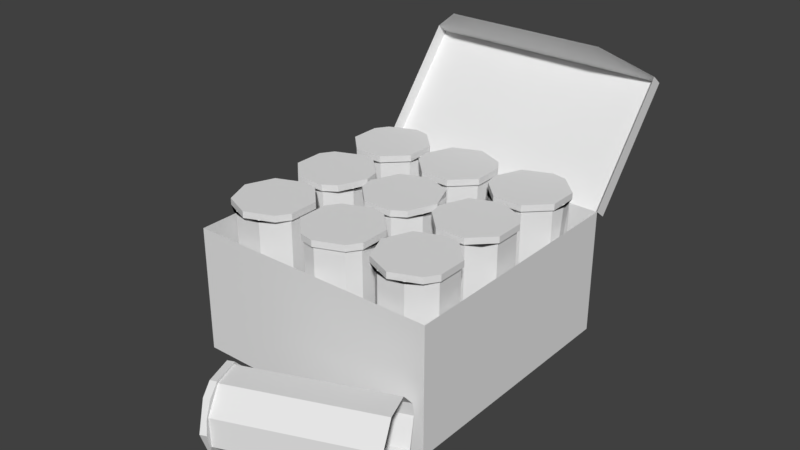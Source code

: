 # Source: shortgun_ammo.blend  (saved by Blender 2.78.0; exported with 4.5.12 LTS)
import bpy
from mathutils import Matrix  # noqa: F401  (used for matrix-valued properties, if any)

bpy.ops.wm.read_factory_settings(use_empty=True)
scene = bpy.context.scene
scene.name = 'Scene'

# ---- collections
col_collection_1 = bpy.data.collections.new('Collection 1'); scene.collection.children.link(col_collection_1)

# ---- world
world_world = bpy.data.worlds.new('World'); scene.world = world_world
world_world.color = (0.05088, 0.05088, 0.05088)
world_world.use_sun_shadow = False
world_world.sun_shadow_jitter_overblur = 0.0
world_world.cycles.sampling_method = 'MANUAL'

# ---- meshes
me_shortgun_ammomesh = bpy.data.meshes.new('shortgun_ammoMESH')
me_shortgun_ammomesh.from_pydata([(-1.0, -1.0, 0.0), (1.0, -1.0, 0.0), (-1.0, 1.0, 0.0), (1.0, 1.0, 0.0), (-1.0, -1.0, 1.0), (1.0, -1.0, 1.0), (-1.0, 1.0, 1.0), (1.0, 1.0, 1.0), (-1.0, 1.678, 1.847), (1.0, 1.678, 1.847), (-0.6597, 1.425, 2.067), (0.6597, 1.425, 2.067), (-1.0, 1.77, 1.774), (1.0, 1.77, 1.774), (-1.0, 1.092, 0.9266), (1.0, 1.092, 0.9266), (0.1188, 0.9215, 1.173), (0.2183, 0.855, 1.173), (0.001568, 0.9448, 1.224), (-0.2151, 0.855, 1.224), (0.2847, 0.7556, 1.173), (-0.3049, 0.6383, 1.224), (0.2847, 0.5211, 1.173), (-0.2816, 0.5211, 1.224), (0.1188, 0.3552, 1.173), (-0.1157, 0.3552, 1.224), (0.001568, 0.3319, 1.173), (-0.1157, 0.3552, 1.173), (0.1188, 0.3552, 1.224), (-0.2816, 0.5211, 1.173), (0.2847, 0.5211, 1.224), (-0.3049, 0.6383, 1.173), (0.2847, 0.7556, 1.224), (-0.2151, 0.855, 1.173), (0.2183, 0.855, 1.224), (0.001568, 0.9448, 1.173), (-0.1157, 0.9215, 1.173), (0.1119, 0.9048, 1.173), (0.268, 0.7487, 1.173), (0.268, 0.528, 1.173), (0.1119, 0.3719, 1.173), (0.001568, 0.3499, 1.173), (-0.1088, 0.3719, 1.173), (-0.2649, 0.528, 1.173), (-0.2869, 0.6383, 1.173), (-0.2024, 0.8423, 1.173), (0.001568, 0.9268, 1.173), (0.1119, 0.9048, 0.02386), (0.268, 0.7487, 0.02386), (0.268, 0.528, 0.02386), (0.1119, 0.3719, 0.02386), (-0.1088, 0.3719, 0.02386), (-0.2649, 0.528, 0.02386), (-0.2869, 0.6383, 0.02386), (-0.2024, 0.8423, 0.02386), (0.001568, 0.9268, 0.02386), (0.7648, 0.9176, 1.173), (0.6475, 0.9409, 1.224), (0.4308, 0.8511, 1.224), (0.9306, 0.7517, 1.173), (0.9539, 0.6345, 1.173), (0.341, 0.6345, 1.224), (0.9306, 0.5172, 1.173), (0.3644, 0.5172, 1.224), (0.7648, 0.3513, 1.173), (0.5302, 0.3513, 1.224), (0.6475, 0.328, 1.173), (0.5302, 0.3513, 1.173), (0.7648, 0.3513, 1.224), (0.4308, 0.4178, 1.173), (0.3644, 0.5172, 1.173), (0.9306, 0.5172, 1.224), (0.341, 0.6345, 1.173), (0.9306, 0.7517, 1.224), (0.4308, 0.8511, 1.173), (0.6475, 0.9409, 1.173), (0.7648, 0.9176, 1.224), (0.7579, 0.9009, 1.173), (0.914, 0.7448, 1.173), (0.9359, 0.6345, 1.173), (0.914, 0.5241, 1.173), (0.7579, 0.368, 1.173), (0.5371, 0.368, 1.173), (0.381, 0.5241, 1.173), (0.3591, 0.6345, 1.173), (0.4435, 0.8384, 1.173), (0.6475, 0.9229, 1.173), (0.7579, 0.9009, 0.02386), (0.914, 0.7448, 0.02386), (0.914, 0.5241, 0.02386), (0.7579, 0.368, 0.02386), (0.5371, 0.368, 0.02386), (0.381, 0.5241, 0.02386), (0.3591, 0.6345, 0.02386), (0.4435, 0.8384, 0.02386), (0.6475, 0.9229, 0.02386), (0.7531, 0.2794, 1.173), (0.8525, 0.213, 1.173), (0.6358, 0.3028, 1.224), (0.4191, 0.213, 1.224), (0.9189, 0.1136, 1.173), (0.3294, -0.003694, 1.224), (0.9189, -0.121, 1.173), (0.3527, -0.121, 1.224), (0.8525, -0.2204, 1.173), (0.7531, -0.2868, 1.173), (0.5185, -0.2868, 1.224), (0.6358, -0.3101, 1.173), (0.5185, -0.2868, 1.173), (0.7531, -0.2868, 1.224), (0.3527, -0.121, 1.173), (0.9189, -0.121, 1.224), (0.3294, -0.003694, 1.173), (0.9189, 0.1136, 1.224), (0.4191, 0.213, 1.173), (0.8525, 0.213, 1.224), (0.6358, 0.3028, 1.173), (0.7462, 0.2628, 1.173), (0.9023, 0.1067, 1.173), (0.9023, -0.1141, 1.173), (0.8398, -0.2076, 1.173), (0.7462, -0.2702, 1.173), (0.6358, -0.2921, 1.173), (0.5254, -0.2702, 1.173), (0.3693, -0.1141, 1.173), (0.3474, -0.003694, 1.173), (0.4319, 0.2003, 1.173), (0.6358, 0.2847, 1.173), (0.7462, 0.2628, 0.02386), (0.9023, 0.1067, 0.02386), (0.9023, -0.1141, 0.02386), (0.7462, -0.2702, 0.02386), (0.5254, -0.2702, 0.02386), (0.3693, -0.1141, 0.02386), (0.3474, -0.003694, 0.02386), (0.4319, 0.2003, 0.02386), (0.6358, 0.2847, 0.02386), (0.1188, 0.2833, 1.173), (0.2183, 0.2169, 1.173), (0.001568, 0.3066, 1.224), (-0.2151, 0.2169, 1.224), (0.2847, 0.1175, 1.173), (0.308, 0.0001977, 1.173), (-0.3049, 0.0001975, 1.224), (0.2847, -0.1171, 1.173), (-0.2816, -0.1171, 1.224), (0.2183, -0.2165, 1.173), (0.1188, -0.2829, 1.173), (-0.1157, -0.2829, 1.224), (0.001568, -0.3063, 1.173), (-0.1157, -0.2829, 1.173), (0.1188, -0.2829, 1.224), (0.2183, -0.2165, 1.224), (-0.2816, -0.1171, 1.173), (-0.3049, 0.0001975, 1.173), (0.308, 0.0001977, 1.224), (-0.2151, 0.2169, 1.173), (0.2183, 0.2169, 1.224), (0.001568, 0.3066, 1.173), (0.1119, 0.2667, 1.173), (0.2055, 0.2042, 1.173), (0.268, 0.1106, 1.173), (0.268, -0.1102, 1.173), (0.2055, -0.2038, 1.173), (0.1119, -0.2663, 1.173), (-0.1088, -0.2663, 1.173), (-0.2649, -0.1102, 1.173), (-0.2869, 0.0001975, 1.173), (-0.2024, 0.2042, 1.173), (0.001568, 0.2886, 1.173), (0.1119, 0.2667, 0.02386), (0.268, 0.1106, 0.02386), (0.268, -0.1102, 0.02386), (0.1119, -0.2663, 0.02386), (-0.1088, -0.2663, 0.02386), (-0.2649, -0.1102, 0.02386), (-0.2869, 0.0001975, 0.02386), (-0.2024, 0.2042, 0.02386), (0.001568, 0.2886, 0.02386), (-0.5232, 0.2833, 1.173), (-0.6405, 0.3066, 1.224), (-0.8572, 0.2169, 1.224), (-0.3573, 0.1175, 1.173), (-0.9236, 0.1175, 1.224), (-0.334, 0.0001977, 1.173), (-0.3573, -0.1171, 1.173), (-0.9236, -0.1171, 1.224), (-0.4238, -0.2165, 1.173), (-0.5232, -0.2829, 1.173), (-0.7577, -0.2829, 1.224), (-0.6405, -0.3063, 1.173), (-0.7577, -0.2829, 1.173), (-0.5232, -0.2829, 1.224), (-0.4238, -0.2165, 1.224), (-0.9236, -0.1171, 1.173), (-0.9469, 0.0001975, 1.173), (-0.334, 0.0001977, 1.224), (-0.9236, 0.1175, 1.173), (-0.3573, 0.1175, 1.224), (-0.8572, 0.2169, 1.173), (-0.6405, 0.3066, 1.173), (-0.5232, 0.2833, 1.224), (-0.7577, 0.2833, 1.173), (-0.5301, 0.2667, 1.173), (-0.374, 0.1106, 1.173), (-0.374, -0.1102, 1.173), (-0.4365, -0.2038, 1.173), (-0.5301, -0.2663, 1.173), (-0.7508, -0.2663, 1.173), (-0.9069, -0.1102, 1.173), (-0.9289, 0.0001975, 1.173), (-0.8444, 0.2042, 1.173), (-0.6405, 0.2886, 1.173), (-0.5301, 0.2667, 0.02386), (-0.374, 0.1106, 0.02386), (-0.374, -0.1102, 0.02386), (-0.5301, -0.2663, 0.02386), (-0.7508, -0.2663, 0.02386), (-0.9069, -0.1102, 0.02386), (-0.9289, 0.0001975, 0.02386), (-0.8444, 0.2042, 0.02386), (-0.6405, 0.2886, 0.02386), (-0.531, 0.9331, 1.173), (-0.6482, 0.9565, 1.224), (-0.8649, 0.8667, 1.224), (-0.3651, 0.7673, 1.173), (-0.9314, 0.7673, 1.224), (-0.3418, 0.65, 1.173), (-0.3651, 0.5327, 1.173), (-0.9314, 0.5327, 1.224), (-0.531, 0.3669, 1.173), (-0.7655, 0.3669, 1.224), (-0.6482, 0.3436, 1.173), (-0.7655, 0.3669, 1.173), (-0.531, 0.3669, 1.224), (-0.9314, 0.5327, 1.173), (-0.3651, 0.5327, 1.224), (-0.9547, 0.65, 1.173), (-0.9314, 0.7673, 1.173), (-0.3651, 0.7673, 1.224), (-0.8649, 0.8667, 1.173), (-0.6482, 0.9565, 1.173), (-0.531, 0.9331, 1.224), (-0.5379, 0.9165, 1.173), (-0.3818, 0.7604, 1.173), (-0.3598, 0.65, 1.173), (-0.3818, 0.5396, 1.173), (-0.5379, 0.3835, 1.173), (-0.7586, 0.3835, 1.173), (-0.9147, 0.5396, 1.173), (-0.9367, 0.65, 1.173), (-0.8522, 0.854, 1.173), (-0.6482, 0.9385, 1.173), (-0.5379, 0.9165, 0.02386), (-0.3818, 0.7604, 0.02386), (-0.3818, 0.5396, 0.02386), (-0.5379, 0.3835, 0.02386), (-0.7586, 0.3835, 0.02386), (-0.9147, 0.5396, 0.02386), (-0.9367, 0.65, 0.02386), (-0.8522, 0.854, 0.02386), (-0.6482, 0.9385, 0.02386), (-0.5232, -0.3509, 1.173), (-0.6405, -0.3276, 1.224), (-0.8572, -0.4174, 1.224), (-0.3573, -0.5168, 1.173), (-0.9469, -0.6341, 1.224), (-0.3573, -0.7513, 1.173), (-0.4238, -0.8507, 1.173), (-0.8572, -0.8507, 1.224), (-0.5232, -0.9172, 1.173), (-0.6405, -0.9405, 1.173), (-0.6405, -0.9405, 1.224), (-0.7577, -0.9172, 1.173), (-0.8572, -0.8507, 1.173), (-0.4238, -0.8507, 1.224), (-0.9236, -0.7513, 1.173), (-0.3573, -0.7513, 1.224), (-0.9469, -0.6341, 1.173), (-0.3573, -0.5168, 1.224), (-0.8572, -0.4174, 1.173), (-0.6405, -0.3276, 1.173), (-0.5232, -0.3509, 1.224), (-0.5301, -0.3676, 1.173), (-0.374, -0.5237, 1.173), (-0.374, -0.7444, 1.173), (-0.5301, -0.9005, 1.173), (-0.7508, -0.9005, 1.173), (-0.9069, -0.7444, 1.173), (-0.9289, -0.6341, 1.173), (-0.8444, -0.4301, 1.173), (-0.6405, -0.3456, 1.173), (-0.5301, -0.3676, 0.02386), (-0.374, -0.5237, 0.02386), (-0.374, -0.7444, 0.02386), (-0.5301, -0.9005, 0.02386), (-0.7508, -0.9005, 0.02386), (-0.9069, -0.7444, 0.02386), (-0.9289, -0.6341, 0.02386), (-0.8444, -0.4301, 0.02386), (-0.6405, -0.3456, 0.02386), (0.1266, -0.3548, 1.173), (0.00935, -0.3315, 1.224), (-0.2073, -0.4213, 1.224), (0.2925, -0.5207, 1.173), (-0.2738, -0.5207, 1.224), (0.3158, -0.6379, 1.173), (0.2925, -0.7552, 1.173), (-0.2738, -0.7552, 1.224), (0.226, -0.8546, 1.173), (-0.1079, -0.9211, 1.224), (0.00935, -0.9444, 1.173), (0.00935, -0.9444, 1.224), (-0.1079, -0.9211, 1.173), (0.226, -0.8546, 1.224), (-0.2738, -0.7552, 1.173), (0.2925, -0.7552, 1.224), (-0.2971, -0.6379, 1.173), (-0.2738, -0.5207, 1.173), (0.2925, -0.5207, 1.224), (-0.2073, -0.4213, 1.173), (0.00935, -0.3315, 1.173), (0.1266, -0.3548, 1.224), (0.1197, -0.3715, 1.173), (0.2758, -0.5276, 1.173), (0.2758, -0.7483, 1.173), (0.2133, -0.8419, 1.173), (0.00935, -0.9264, 1.173), (-0.101, -0.9044, 1.173), (-0.2571, -0.7483, 1.173), (-0.2791, -0.6379, 1.173), (-0.1946, -0.434, 1.173), (0.00935, -0.3495, 1.173), (0.1197, -0.3715, 0.02386), (0.2758, -0.5276, 0.02386), (0.2758, -0.7483, 0.02386), (0.2133, -0.8419, 0.02386), (0.00935, -0.9264, 0.02386), (-0.101, -0.9044, 0.02386), (-0.2571, -0.7483, 0.02386), (-0.2791, -0.6379, 0.02386), (-0.1946, -0.434, 0.02386), (0.00935, -0.3495, 0.02386), (0.7687, -0.3587, 1.173), (0.6514, -0.3354, 1.224), (0.4347, -0.4251, 1.224), (0.9345, -0.5246, 1.173), (0.3449, -0.6418, 1.224), (0.9345, -0.7591, 1.173), (0.8681, -0.8585, 1.173), (0.4347, -0.8585, 1.224), (0.7687, -0.925, 1.173), (0.6514, -0.9483, 1.173), (0.6514, -0.9483, 1.224), (0.5341, -0.925, 1.173), (0.4347, -0.8585, 1.173), (0.8681, -0.8585, 1.224), (0.3683, -0.7591, 1.173), (0.9345, -0.7591, 1.224), (0.3449, -0.6418, 1.173), (0.9345, -0.5246, 1.224), (0.4347, -0.4251, 1.173), (0.6514, -0.3354, 1.173), (0.7687, -0.3587, 1.224), (0.5341, -0.3587, 1.173), (0.7618, -0.3754, 1.173), (0.9179, -0.5315, 1.173), (0.9179, -0.7522, 1.173), (0.8553, -0.8458, 1.173), (0.7618, -0.9083, 1.173), (0.541, -0.9083, 1.173), (0.3849, -0.7522, 1.173), (0.3629, -0.6418, 1.173), (0.4474, -0.4379, 1.173), (0.6514, -0.3534, 1.173), (0.7618, -0.3754, 0.02386), (0.9179, -0.5315, 0.02386), (0.9179, -0.7522, 0.02386), (0.7618, -0.9083, 0.02386), (0.541, -0.9083, 0.02386), (0.3849, -0.7522, 0.02386), (0.3629, -0.6418, 0.02386), (0.4474, -0.4379, 0.02386), (0.6514, -0.3534, 0.02386), (-0.1306, -1.438, 0.4147), (-0.1842, -1.433, 0.2962), (-0.1482, -1.516, 0.07995), (-0.07695, -1.594, 0.5812), (-0.07103, -1.719, -0.008895), (0.004308, -1.814, 0.5822), (0.04027, -1.907, 0.5162), (0.001997, -1.923, 0.08172), (0.06556, -1.969, 0.417), (0.07632, -1.99, 0.2999), (0.02815, -2.008, 0.2987), (0.07091, -1.968, 0.1826), (0.05016, -1.905, 0.0829), (-0.007897, -1.925, 0.515), (0.01723, -1.812, 0.01608), (-0.04386, -1.832, 0.581), (-0.02286, -1.701, -0.007722), (-0.1251, -1.612, 0.58), (-0.09999, -1.499, 0.08113), (-0.136, -1.415, 0.2974), (-0.1788, -1.455, 0.4136), (-0.1253, -1.437, 0.1802), (-0.1247, -1.453, 0.4079), (-0.07419, -1.6, 0.5646), (0.0023, -1.807, 0.5655), (0.03615, -1.895, 0.5034), (0.05995, -1.953, 0.4101), (0.06499, -1.952, 0.1894), (0.01447, -1.805, 0.03269), (-0.02328, -1.702, 0.01029), (-0.09587, -1.511, 0.09391), (-0.1298, -1.432, 0.2975), (0.9525, -1.055, 0.4341), (1.003, -1.202, 0.5908), (1.08, -1.409, 0.5917), (1.137, -1.555, 0.4363), (1.142, -1.554, 0.2156), (1.092, -1.407, 0.05891), (1.054, -1.304, 0.03651), (0.9814, -1.113, 0.1201), (0.9474, -1.034, 0.3237)], [], [(8, 12, 14, 6), (2, 0, 4, 6), (3, 2, 6, 7), (0, 1, 5, 4), (1, 3, 7, 5), (6, 14, 15, 7), (239, 225, 222, 242), (15, 14, 12, 13), (7, 15, 13, 9), (235, 237, 238, 240, 241, 222, 243, 252, 251, 250, 249, 248, 247, 246, 245, 227, 228, 230, 232, 233), (19, 21, 23, 25, 28, 30, 32, 34, 18), (345, 361, 359, 347), (21, 31, 29, 23), (264, 280, 278, 266), (40, 50, 49, 39), (263, 281, 280, 264), (183, 197, 195, 194, 186), (324, 334, 333, 323), (288, 297, 296, 287), (32, 20, 17, 34), (80, 89, 88, 78, 79), (27, 42, 41, 26), (58, 61, 63, 65, 68, 71, 73, 76, 57), (83, 92, 91, 82), (366, 376, 375, 365), (122, 123, 132, 131, 121), (37, 47, 55, 46), (205, 215, 214, 204), (234, 230, 228, 236), (287, 296, 295, 286), (44, 53, 52, 43), (358, 348, 346, 360), (61, 72, 70, 63), (165, 174, 173, 164), (350, 355, 354, 352, 353), (98, 116, 114, 99), (106, 108, 107, 105, 109), (76, 56, 75, 57), (319, 304, 301, 322), (223, 241, 240, 224), (373, 382, 381, 372), (62, 64, 81, 80, 79, 60), (169, 178, 177, 168), (73, 59, 56, 76), (168, 177, 176, 167), (77, 87, 95, 86), (124, 133, 132, 123), (206, 207, 216, 215, 205), (370, 379, 378, 369), (84, 93, 92, 83), (99, 101, 103, 106, 109, 111, 113, 115, 98), (193, 187, 185, 184, 196), (101, 112, 110, 103), (41, 42, 51, 50, 40), (269, 274, 273, 271, 272), (211, 220, 219, 210), (127, 136, 135, 126), (118, 129, 128, 117), (186, 194, 191, 189), (113, 100, 97, 115), (246, 255, 254, 244, 245), (108, 110, 112, 114, 116, 96, 97, 100, 102, 104, 120, 119, 118, 117, 127, 126, 125, 124, 123, 122, 107), (212, 221, 220, 211), (360, 346, 343, 363), (208, 217, 216, 207), (117, 128, 136, 127), (374, 383, 382, 373), (81, 90, 89, 80), (71, 62, 60, 59, 73), (125, 134, 133, 124), (140, 143, 145, 148, 151, 152, 155, 157, 139), (153, 154, 156, 158, 137, 138, 160, 159, 169, 168, 167, 166, 165, 164, 163, 146, 147, 149, 150), (143, 154, 153, 145), (140, 156, 154, 143), (272, 271, 270, 268, 275), (43, 52, 51, 42), (151, 147, 146, 152), (65, 67, 66, 64, 68), (166, 175, 174, 165), (157, 138, 137, 158, 139), (252, 261, 260, 251), (281, 291, 290, 289, 288, 287, 286, 285, 267, 268, 270, 271, 273, 274, 276, 278, 280), (352, 354, 370, 369, 368, 349, 351), (229, 235, 233, 231), (284, 293, 292, 283), (248, 257, 256, 247), (159, 170, 178, 169), (86, 95, 94, 85), (28, 24, 22, 30), (111, 102, 100, 113), (167, 176, 175, 166), (181, 183, 186, 189, 192, 193, 196, 198, 201, 180), (196, 184, 182, 198), (30, 22, 20, 32), (85, 94, 93, 84), (23, 29, 27, 25), (181, 199, 197, 183), (192, 188, 187, 193), (291, 300, 299, 290), (201, 179, 200, 180), (145, 153, 150, 148), (209, 218, 217, 208), (251, 260, 259, 250), (202, 200, 179, 182, 204, 203, 212, 211, 210, 209, 208, 207, 206, 187, 188, 190, 191, 194, 195, 197, 199), (107, 122, 121, 120, 104, 105), (184, 185, 187, 206, 205, 204, 182), (141, 142, 144, 146, 163, 162, 161, 160, 138), (371, 380, 379, 370), (198, 182, 179, 201), (82, 91, 90, 81), (203, 213, 221, 212), (57, 75, 74, 58), (163, 164, 173, 172, 162), (39, 49, 48, 38), (210, 219, 218, 209), (224, 226, 229, 231, 234, 236, 239, 242, 223), (152, 146, 144, 142, 155), (305, 318, 317, 315, 308), (109, 105, 104, 102, 111), (180, 200, 202, 199, 181), (224, 240, 238, 226), (189, 191, 190, 188, 192), (242, 222, 241, 223), (244, 254, 253, 243), (103, 110, 108, 106), (46, 55, 54, 45), (225, 227, 245, 244, 243, 222), (344, 362, 364, 361, 345), (38, 48, 47, 37), (99, 114, 112, 101), (243, 253, 261, 252), (231, 233, 232, 230, 234), (367, 377, 376, 366), (331, 341, 340, 330), (250, 259, 258, 249), (264, 266, 269, 272, 275, 277, 279, 282, 263), (33, 36, 35, 16, 17, 20, 22, 24, 26, 41, 40, 39, 38, 37, 46, 45, 44, 43, 42, 27, 29, 31), (368, 369, 378, 377, 367), (119, 130, 129, 118), (226, 238, 237, 235, 229), (275, 268, 267, 277), (63, 70, 69, 67, 65), (312, 311, 309, 314), (282, 262, 281, 263), (68, 64, 62, 71), (160, 161, 171, 170, 159), (308, 315, 313, 310), (74, 75, 56, 59, 60, 79, 78, 77, 86, 85, 84, 83, 82, 81, 64, 66, 67, 69, 70, 72), (262, 265, 267, 285, 284, 283, 291, 281), (329, 339, 338, 328), (204, 214, 213, 203), (236, 228, 227, 225, 239), (283, 292, 300, 291), (148, 150, 149, 147, 151), (327, 337, 336, 326), (325, 335, 334, 324), (289, 298, 297, 288), (303, 305, 308, 310, 312, 314, 316, 319, 322, 302), (321, 301, 304, 306, 307, 309, 311, 313, 315, 329, 328, 327, 326, 325, 324, 323, 332, 331, 320), (126, 135, 134, 125), (58, 74, 72, 61), (314, 309, 307, 316), (139, 158, 156, 140), (303, 320, 318, 305), (353, 352, 351, 349, 356), (322, 301, 321, 302), (310, 313, 311, 312), (34, 17, 16, 35, 18), (290, 299, 298, 289), (350, 347, 359, 357, 355), (318, 320, 331, 330, 329, 315, 317), (3, 2, 0, 1), (302, 321, 320, 303), (279, 265, 262, 282), (328, 338, 337, 327), (323, 333, 342, 332), (316, 307, 306, 304, 319), (25, 27, 26, 24, 28), (285, 294, 293, 284), (326, 336, 335, 325), (330, 340, 339, 329), (345, 347, 350, 353, 356, 358, 360, 363, 344), (120, 121, 131, 130, 119), (162, 172, 171, 161), (19, 33, 31, 21), (356, 349, 348, 358), (18, 35, 36, 33, 19), (286, 295, 294, 285), (363, 343, 362, 344), (157, 155, 142, 141, 138), (78, 88, 87, 77), (269, 266, 278, 276, 274), (346, 348, 349, 368, 367, 366, 365, 374, 373, 372, 371, 370, 354, 355, 357, 359, 361, 364, 362, 343), (8, 10, 11, 9, 13, 12), (249, 258, 257, 248), (115, 97, 96, 116, 98), (277, 267, 265, 279), (365, 375, 383, 374), (332, 342, 341, 331), (45, 54, 53, 44), (247, 256, 255, 246), (372, 381, 380, 371), (386, 402, 400, 388), (407, 417, 416, 406), (399, 389, 387, 401), (391, 396, 395, 393, 394), (414, 423, 422, 413), (411, 420, 419, 410), (401, 387, 384, 404), (415, 424, 423, 414), (393, 395, 411, 410, 409, 390, 392), (412, 421, 420, 411), (385, 403, 405, 402, 386), (408, 418, 417, 407), (409, 410, 419, 418, 408), (394, 393, 392, 390, 397), (391, 388, 400, 398, 396), (386, 388, 391, 394, 397, 399, 401, 404, 385), (397, 390, 389, 399), (404, 384, 403, 385), (387, 389, 390, 409, 408, 407, 406, 415, 414, 413, 412, 411, 395, 396, 398, 400, 402, 405, 403, 384), (406, 416, 424, 415), (413, 422, 421, 412)])
_uv = me_shortgun_ammomesh.uv_layers.new(name='UVКарта')
_uv.uv.foreach_set('vector', [0.05767, 0.2757, 0.0816, 0.2977, 0.0816, 0.4724, 0.05767, 0.4944, 0.01803, 0.03989, 0.259, 0.03989, 0.259, 0.1604, 0.01803, 0.1604, 0.741, 0.03989, 0.982, 0.03989, 0.982, 0.1604, 0.741, 0.1604, 0.259, 0.03989, 0.5, 0.03989, 0.5, 0.1604, 0.259, 0.1604, 0.5, 0.03989, 0.741, 0.03989, 0.741, 0.1604, 0.5, 0.1604, 0.05767, 0.4944, 0.0816, 0.4724, 0.3745, 0.4724, 0.3984, 0.4944, 0.8343, 0.4019, 0.8289, 0.3932, 0.7872, 0.4091, 0.7893, 0.4192, 0.3745, 0.4724, 0.0816, 0.4724, 0.0816, 0.2977, 0.3745, 0.2977, 0.3984, 0.4944, 0.3745, 0.4724, 0.3745, 0.2977, 0.3984, 0.2757, 0.6651, 0.3653, 0.6812, 0.3814, 0.6998, 0.3944, 0.7204, 0.4039, 0.7648, 0.4114, 0.7872, 0.4091, 0.7865, 0.4057, 0.7648, 0.4079, 0.7216, 0.4006, 0.6835, 0.3787, 0.6678, 0.363, 0.646, 0.3245, 0.8803, 0.3239, 0.8597, 0.3617, 0.8447, 0.3774, 0.847, 0.38, 0.8624, 0.3639, 0.8836, 0.325, 0.8891, 0.3022, 0.6426, 0.3257, 0.7758, 0.7395, 0.6976, 0.7551, 0.6689, 0.7838, 0.6533, 0.862, 0.6976, 0.9282, 0.7758, 0.9438, 0.842, 0.8995, 0.8576, 0.862, 0.842, 0.7838, 0.7171, 0.4137, 0.7204, 0.4039, 0.6812, 0.3814, 0.6747, 0.3895, 0.6747, 0.3895, 0.6812, 0.3814, 0.6651, 0.3653, 0.6572, 0.3721, 0.7171, 0.4137, 0.7204, 0.4039, 0.6812, 0.3814, 0.6747, 0.3895, 0.92, 0.6882, 0.92, 0.4608, 0.8755, 0.4608, 0.8755, 0.6882, 0.7651, 0.4217, 0.7648, 0.4114, 0.7204, 0.4039, 0.7171, 0.4137, 0.6948, 0.4035, 0.6998, 0.3944, 0.6812, 0.3814, 0.6651, 0.3653, 0.6572, 0.3721, 0.8309, 0.6882, 0.8309, 0.4608, 0.7863, 0.4608, 0.7863, 0.6882, 0.6527, 0.6882, 0.6527, 0.4608, 0.6081, 0.4608, 0.6081, 0.6882, 0.8343, 0.4019, 0.8289, 0.3932, 0.8088, 0.403, 0.8126, 0.4125, 0.8755, 0.6882, 0.8755, 0.4608, 0.8309, 0.4608, 0.8309, 0.6882, 0.8532, 0.6882, 0.6426, 0.3257, 0.646, 0.3245, 0.6407, 0.302, 0.637, 0.3021, 0.7758, 0.7395, 0.6976, 0.7551, 0.6689, 0.7838, 0.6533, 0.862, 0.6976, 0.9282, 0.7758, 0.9438, 0.842, 0.8995, 0.8576, 0.8213, 0.842, 0.7838, 0.6527, 0.6882, 0.6527, 0.4608, 0.6081, 0.4608, 0.6081, 0.6882, 0.8309, 0.6882, 0.8309, 0.4608, 0.7863, 0.4608, 0.7863, 0.6882, 0.9423, 0.6882, 0.6081, 0.6882, 0.6081, 0.4608, 0.92, 0.4608, 0.92, 0.6882, 0.7863, 0.6882, 0.7863, 0.4608, 0.7641, 0.4608, 0.7641, 0.6882, 0.8755, 0.6882, 0.8755, 0.4608, 0.8309, 0.4608, 0.8309, 0.6882, 0.8931, 0.3281, 0.8836, 0.325, 0.8624, 0.3639, 0.8704, 0.3701, 0.6081, 0.6882, 0.6081, 0.4608, 0.92, 0.4608, 0.92, 0.6882, 0.6749, 0.6882, 0.6749, 0.4608, 0.6527, 0.4608, 0.6527, 0.6882, 0.8704, 0.3701, 0.8624, 0.3639, 0.8289, 0.3932, 0.8343, 0.4019, 0.6747, 0.3895, 0.6812, 0.3814, 0.6651, 0.3653, 0.6572, 0.3721, 0.6081, 0.6882, 0.6081, 0.4608, 0.92, 0.4608, 0.92, 0.6882, 0.6431, 0.3519, 0.6521, 0.3465, 0.6426, 0.3257, 0.637, 0.3021, 0.6261, 0.3049, 0.7651, 0.4217, 0.7648, 0.4114, 0.7204, 0.4039, 0.7171, 0.4137, 0.6327, 0.3294, 0.6426, 0.3257, 0.637, 0.3021, 0.8836, 0.325, 0.8931, 0.3281, 0.7893, 0.4192, 0.7872, 0.4091, 0.7648, 0.4114, 0.7651, 0.4217, 0.8343, 0.4019, 0.8289, 0.3932, 0.7872, 0.4091, 0.7893, 0.4192, 0.7651, 0.4217, 0.7648, 0.4114, 0.7204, 0.4039, 0.7171, 0.4137, 0.7195, 0.6882, 0.7195, 0.4608, 0.6749, 0.4608, 0.6749, 0.6882, 0.8624, 0.3639, 0.8836, 0.325, 0.8803, 0.3239, 0.8597, 0.3617, 0.8447, 0.3774, 0.847, 0.38, 0.7641, 0.6882, 0.7641, 0.4608, 0.7195, 0.4608, 0.7195, 0.6882, 0.8343, 0.4019, 0.8289, 0.3932, 0.7872, 0.4091, 0.7893, 0.4192, 0.7195, 0.6882, 0.7195, 0.4608, 0.6749, 0.4608, 0.6749, 0.6882, 0.7863, 0.6882, 0.7863, 0.4608, 0.7641, 0.4608, 0.7641, 0.6882, 0.6527, 0.6882, 0.6527, 0.4608, 0.6081, 0.4608, 0.6081, 0.6882, 0.8977, 0.6882, 0.92, 0.6882, 0.92, 0.4608, 0.8755, 0.4608, 0.8755, 0.6882, 0.6081, 0.6882, 0.6081, 0.4608, 0.92, 0.4608, 0.92, 0.6882, 0.6749, 0.6882, 0.6749, 0.4608, 0.6527, 0.4608, 0.6527, 0.6882, 0.7758, 0.7395, 0.6976, 0.7551, 0.6689, 0.7838, 0.6533, 0.862, 0.6976, 0.9282, 0.7758, 0.9438, 0.842, 0.8995, 0.8576, 0.862, 0.842, 0.7838, 0.8837, 0.3501, 0.8747, 0.3454, 0.8624, 0.3639, 0.847, 0.38, 0.8538, 0.3876, 0.6747, 0.3895, 0.6812, 0.3814, 0.6651, 0.3653, 0.6572, 0.3721, 0.9423, 0.6882, 0.6081, 0.6882, 0.6081, 0.4608, 0.92, 0.4608, 0.92, 0.6882, 0.6431, 0.3519, 0.6521, 0.3465, 0.6426, 0.3257, 0.637, 0.3021, 0.6261, 0.3049, 0.7195, 0.6882, 0.7195, 0.4608, 0.6749, 0.4608, 0.6749, 0.6882, 0.7641, 0.6882, 0.7641, 0.4608, 0.7195, 0.4608, 0.7195, 0.6882, 0.8309, 0.6882, 0.8309, 0.4608, 0.7863, 0.4608, 0.7863, 0.6882, 0.6572, 0.3721, 0.6651, 0.3653, 0.6426, 0.3257, 0.6327, 0.3294, 0.8343, 0.4019, 0.8289, 0.3932, 0.8088, 0.403, 0.8126, 0.4125, 0.8755, 0.6882, 0.8755, 0.4608, 0.8309, 0.4608, 0.8309, 0.6882, 0.8532, 0.6882, 0.6426, 0.3257, 0.6651, 0.3653, 0.6812, 0.3814, 0.7204, 0.4039, 0.7648, 0.4114, 0.7872, 0.4091, 0.8088, 0.403, 0.8289, 0.3932, 0.8624, 0.3639, 0.8747, 0.3454, 0.8716, 0.3437, 0.8597, 0.3617, 0.8271, 0.3902, 0.7865, 0.4057, 0.7648, 0.4079, 0.7216, 0.4006, 0.6835, 0.3787, 0.6678, 0.363, 0.646, 0.3245, 0.6407, 0.302, 0.637, 0.3021, 0.7641, 0.6882, 0.7641, 0.4608, 0.7195, 0.4608, 0.7195, 0.6882, 0.8343, 0.4019, 0.8289, 0.3932, 0.7872, 0.4091, 0.7893, 0.4192, 0.6081, 0.6882, 0.6081, 0.4608, 0.92, 0.4608, 0.92, 0.6882, 0.7863, 0.6882, 0.7863, 0.4608, 0.7641, 0.4608, 0.7641, 0.6882, 0.7641, 0.6882, 0.7641, 0.4608, 0.7195, 0.4608, 0.7195, 0.6882, 0.92, 0.6882, 0.92, 0.4608, 0.8755, 0.4608, 0.8755, 0.6882, 0.8704, 0.3701, 0.8624, 0.3639, 0.847, 0.38, 0.8289, 0.3932, 0.8343, 0.4019, 0.6749, 0.6882, 0.6749, 0.4608, 0.6527, 0.4608, 0.6527, 0.6882, 0.7758, 0.7395, 0.6976, 0.7551, 0.6689, 0.7838, 0.6533, 0.862, 0.6976, 0.9282, 0.7351, 0.9438, 0.8133, 0.9282, 0.8576, 0.862, 0.842, 0.7838, 0.6651, 0.3653, 0.6812, 0.3814, 0.7204, 0.4039, 0.7648, 0.4114, 0.7872, 0.4091, 0.8088, 0.403, 0.8076, 0.3997, 0.7865, 0.4057, 0.7648, 0.4079, 0.7216, 0.4006, 0.6835, 0.3787, 0.6678, 0.363, 0.646, 0.3245, 0.8803, 0.3239, 0.8716, 0.3437, 0.8747, 0.3454, 0.8836, 0.325, 0.8891, 0.3022, 0.6426, 0.3257, 0.6747, 0.3895, 0.6812, 0.3814, 0.6651, 0.3653, 0.6572, 0.3721, 0.7171, 0.4137, 0.7204, 0.4039, 0.6812, 0.3814, 0.6747, 0.3895, 0.8991, 0.3047, 0.8891, 0.3022, 0.8836, 0.325, 0.8747, 0.3454, 0.8837, 0.3501, 0.6527, 0.6882, 0.6527, 0.4608, 0.6081, 0.4608, 0.6081, 0.6882, 0.8931, 0.3281, 0.8836, 0.325, 0.8747, 0.3454, 0.8837, 0.3501, 0.6327, 0.3294, 0.6426, 0.3257, 0.637, 0.3021, 0.8836, 0.325, 0.8931, 0.3281, 0.6527, 0.6882, 0.6527, 0.4608, 0.6081, 0.4608, 0.6081, 0.6882, 0.8126, 0.4125, 0.8088, 0.403, 0.7872, 0.4091, 0.7648, 0.4114, 0.7651, 0.4217, 0.7641, 0.6882, 0.7641, 0.4608, 0.7195, 0.4608, 0.7195, 0.6882, 0.7648, 0.4114, 0.7648, 0.4079, 0.7216, 0.4006, 0.6835, 0.3787, 0.6678, 0.363, 0.646, 0.3245, 0.8803, 0.3239, 0.8597, 0.3617, 0.8624, 0.3639, 0.8747, 0.3454, 0.8836, 0.325, 0.8891, 0.3022, 0.6426, 0.3257, 0.6521, 0.3465, 0.6651, 0.3653, 0.6812, 0.3814, 0.7204, 0.4039, 0.8891, 0.3022, 0.6426, 0.3257, 0.646, 0.3245, 0.8803, 0.3239, 0.8716, 0.3437, 0.8747, 0.3454, 0.8836, 0.325, 0.6572, 0.3721, 0.6651, 0.3653, 0.6426, 0.3257, 0.6327, 0.3294, 0.8309, 0.6882, 0.8309, 0.4608, 0.7863, 0.4608, 0.7863, 0.6882, 0.6081, 0.6882, 0.6081, 0.4608, 0.92, 0.4608, 0.92, 0.6882, 0.7863, 0.6882, 0.7863, 0.4608, 0.7641, 0.4608, 0.7641, 0.6882, 0.7641, 0.6882, 0.7641, 0.4608, 0.7195, 0.4608, 0.7195, 0.6882, 0.8931, 0.3281, 0.8836, 0.325, 0.8624, 0.3639, 0.8704, 0.3701, 0.8704, 0.3701, 0.8624, 0.3639, 0.8289, 0.3932, 0.8343, 0.4019, 0.6749, 0.6882, 0.6749, 0.4608, 0.6527, 0.4608, 0.6527, 0.6882, 0.7758, 0.7395, 0.7351, 0.7395, 0.6689, 0.7838, 0.6533, 0.862, 0.6976, 0.9282, 0.7351, 0.9438, 0.8133, 0.9282, 0.842, 0.8995, 0.8576, 0.8213, 0.842, 0.7838, 0.8538, 0.3876, 0.847, 0.38, 0.8289, 0.3932, 0.8343, 0.4019, 0.8704, 0.3701, 0.8624, 0.3639, 0.8289, 0.3932, 0.8343, 0.4019, 0.7195, 0.6882, 0.7195, 0.4608, 0.6749, 0.4608, 0.6749, 0.6882, 0.6572, 0.3721, 0.6651, 0.3653, 0.6426, 0.3257, 0.6327, 0.3294, 0.7171, 0.4137, 0.7204, 0.4039, 0.6998, 0.3944, 0.6948, 0.4035, 0.8931, 0.3281, 0.8836, 0.325, 0.8747, 0.3454, 0.8837, 0.3501, 0.7641, 0.6882, 0.7641, 0.4608, 0.7195, 0.4608, 0.7195, 0.6882, 0.7893, 0.4192, 0.7872, 0.4091, 0.7648, 0.4114, 0.7651, 0.4217, 0.6572, 0.3721, 0.6651, 0.3653, 0.6426, 0.3257, 0.6327, 0.3294, 0.6527, 0.6882, 0.6527, 0.4608, 0.6081, 0.4608, 0.6081, 0.6882, 0.7195, 0.6882, 0.7195, 0.4608, 0.6749, 0.4608, 0.6749, 0.6882, 0.7423, 0.4096, 0.7648, 0.4114, 0.7872, 0.4091, 0.8289, 0.3932, 0.8271, 0.3902, 0.7865, 0.4057, 0.7648, 0.4079, 0.7216, 0.4006, 0.6835, 0.3787, 0.6678, 0.363, 0.646, 0.3245, 0.8803, 0.3239, 0.8716, 0.3437, 0.8747, 0.3454, 0.8836, 0.325, 0.8891, 0.3022, 0.6426, 0.3257, 0.6651, 0.3653, 0.6812, 0.3814, 0.6998, 0.3944, 0.7204, 0.4039, 0.8891, 0.3022, 0.8853, 0.302, 0.8803, 0.3239, 0.8716, 0.3437, 0.8747, 0.3454, 0.8836, 0.325, 0.847, 0.38, 0.8624, 0.3639, 0.8747, 0.3454, 0.8716, 0.3437, 0.8597, 0.3617, 0.8271, 0.3902, 0.8289, 0.3932, 0.8289, 0.3932, 0.847, 0.38, 0.8624, 0.3639, 0.8747, 0.3454, 0.8716, 0.3437, 0.8597, 0.3617, 0.8271, 0.3902, 0.8076, 0.3997, 0.8088, 0.403, 0.6527, 0.6882, 0.6527, 0.4608, 0.6081, 0.4608, 0.6081, 0.6882, 0.8343, 0.4019, 0.8289, 0.3932, 0.7872, 0.4091, 0.7893, 0.4192, 0.6081, 0.6882, 0.6081, 0.4608, 0.92, 0.4608, 0.92, 0.6882, 0.7863, 0.6882, 0.7863, 0.4608, 0.7641, 0.4608, 0.7641, 0.6882, 0.7651, 0.4217, 0.7648, 0.4114, 0.7204, 0.4039, 0.7171, 0.4137, 0.8977, 0.6882, 0.92, 0.6882, 0.92, 0.4608, 0.8755, 0.4608, 0.8755, 0.6882, 0.8755, 0.6882, 0.8755, 0.4608, 0.8309, 0.4608, 0.8309, 0.6882, 0.6749, 0.6882, 0.6749, 0.4608, 0.6527, 0.4608, 0.6527, 0.6882, 0.7758, 0.7395, 0.7351, 0.7395, 0.6689, 0.7838, 0.6533, 0.862, 0.6976, 0.9282, 0.7758, 0.9438, 0.842, 0.8995, 0.8576, 0.8213, 0.842, 0.7838, 0.8837, 0.3501, 0.8747, 0.3454, 0.8624, 0.3639, 0.847, 0.38, 0.8538, 0.3876, 0.6948, 0.4035, 0.6998, 0.3944, 0.6812, 0.3814, 0.6651, 0.3653, 0.6572, 0.3721, 0.8931, 0.3281, 0.8836, 0.325, 0.8747, 0.3454, 0.8624, 0.3639, 0.8704, 0.3701, 0.7651, 0.4217, 0.7648, 0.4114, 0.7423, 0.4096, 0.7204, 0.4039, 0.7171, 0.4137, 0.7171, 0.4137, 0.7204, 0.4039, 0.6998, 0.3944, 0.6948, 0.4035, 0.6327, 0.3294, 0.6426, 0.3257, 0.637, 0.3021, 0.8836, 0.325, 0.8931, 0.3281, 0.7893, 0.4192, 0.7872, 0.4091, 0.7648, 0.4114, 0.7651, 0.4217, 0.8309, 0.6882, 0.8309, 0.4608, 0.7863, 0.4608, 0.7863, 0.6882, 0.6572, 0.3721, 0.6651, 0.3653, 0.6426, 0.3257, 0.6327, 0.3294, 0.7641, 0.6882, 0.7641, 0.4608, 0.7195, 0.4608, 0.7195, 0.6882, 0.8289, 0.3932, 0.847, 0.38, 0.8447, 0.3774, 0.8271, 0.3902, 0.7865, 0.4057, 0.7872, 0.4091, 0.7651, 0.4217, 0.7648, 0.4114, 0.7423, 0.4096, 0.7204, 0.4039, 0.7171, 0.4137, 0.8309, 0.6882, 0.8309, 0.4608, 0.7863, 0.4608, 0.7863, 0.6882, 0.7171, 0.4137, 0.7204, 0.4039, 0.6812, 0.3814, 0.6747, 0.3895, 0.7863, 0.6882, 0.7863, 0.4608, 0.7641, 0.4608, 0.7641, 0.6882, 0.6327, 0.3294, 0.6426, 0.3257, 0.637, 0.3021, 0.8836, 0.325, 0.8931, 0.3281, 0.8755, 0.6882, 0.8755, 0.4608, 0.8309, 0.4608, 0.8309, 0.6882, 0.7195, 0.6882, 0.7195, 0.4608, 0.6749, 0.4608, 0.6749, 0.6882, 0.6749, 0.6882, 0.6749, 0.4608, 0.6527, 0.4608, 0.6527, 0.6882, 0.7758, 0.7395, 0.6976, 0.7551, 0.6533, 0.8213, 0.6689, 0.8995, 0.7351, 0.9438, 0.7758, 0.9438, 0.842, 0.8995, 0.8576, 0.8213, 0.842, 0.7838, 0.7204, 0.4039, 0.7423, 0.4096, 0.7648, 0.4114, 0.7872, 0.4091, 0.8088, 0.403, 0.8289, 0.3932, 0.8624, 0.3639, 0.8836, 0.325, 0.8891, 0.3022, 0.8853, 0.302, 0.8803, 0.3239, 0.8597, 0.3617, 0.8271, 0.3902, 0.7865, 0.4057, 0.7648, 0.4079, 0.7216, 0.4006, 0.6835, 0.3787, 0.6678, 0.363, 0.646, 0.3245, 0.6426, 0.3257, 0.6651, 0.3653, 0.6812, 0.3814, 0.8977, 0.6882, 0.92, 0.6882, 0.92, 0.4608, 0.8755, 0.4608, 0.8755, 0.6882, 0.8755, 0.6882, 0.8755, 0.4608, 0.8309, 0.4608, 0.8309, 0.6882, 0.6948, 0.4035, 0.6998, 0.3944, 0.6812, 0.3814, 0.6651, 0.3653, 0.6572, 0.3721, 0.8837, 0.3501, 0.8747, 0.3454, 0.8624, 0.3639, 0.8704, 0.3701, 0.6572, 0.3721, 0.6651, 0.3653, 0.6521, 0.3465, 0.6426, 0.3257, 0.6327, 0.3294, 0.8991, 0.3047, 0.8891, 0.3022, 0.8747, 0.3454, 0.8837, 0.3501, 0.7893, 0.4192, 0.7872, 0.4091, 0.7648, 0.4114, 0.7651, 0.4217, 0.8931, 0.3281, 0.8836, 0.325, 0.8624, 0.3639, 0.8704, 0.3701, 0.8086, 0.6882, 0.8309, 0.6882, 0.8309, 0.4608, 0.7863, 0.4608, 0.7863, 0.6882, 0.6572, 0.3721, 0.6651, 0.3653, 0.6426, 0.3257, 0.6327, 0.3294, 0.7204, 0.4039, 0.7648, 0.4114, 0.7872, 0.4091, 0.8289, 0.3932, 0.847, 0.38, 0.8447, 0.3774, 0.8271, 0.3902, 0.7865, 0.4057, 0.7648, 0.4079, 0.7216, 0.4006, 0.6835, 0.3787, 0.6678, 0.363, 0.646, 0.3245, 0.8803, 0.3239, 0.8836, 0.325, 0.8891, 0.3022, 0.6426, 0.3257, 0.6521, 0.3465, 0.6651, 0.3653, 0.6812, 0.3814, 0.7872, 0.4091, 0.8289, 0.3932, 0.8624, 0.3639, 0.8597, 0.3617, 0.8271, 0.3902, 0.7865, 0.4057, 0.7648, 0.4079, 0.7648, 0.4114, 0.6527, 0.6882, 0.6527, 0.4608, 0.6081, 0.4608, 0.6081, 0.6882, 0.8309, 0.6882, 0.8309, 0.4608, 0.7863, 0.4608, 0.7863, 0.6882, 0.8704, 0.3701, 0.8624, 0.3639, 0.847, 0.38, 0.8289, 0.3932, 0.8343, 0.4019, 0.7863, 0.6882, 0.7863, 0.4608, 0.7641, 0.4608, 0.7641, 0.6882, 0.6327, 0.3294, 0.6426, 0.3257, 0.637, 0.3021, 0.8836, 0.325, 0.8931, 0.3281, 0.9423, 0.6882, 0.9423, 0.4608, 0.8977, 0.4608, 0.8977, 0.6882, 0.8755, 0.6882, 0.8755, 0.4608, 0.8309, 0.4608, 0.8309, 0.6882, 0.6749, 0.6882, 0.6749, 0.4608, 0.6527, 0.4608, 0.6527, 0.6882, 0.7758, 0.7395, 0.7351, 0.7395, 0.6689, 0.7838, 0.6533, 0.862, 0.6689, 0.8995, 0.7351, 0.9438, 0.7758, 0.9438, 0.842, 0.8995, 0.8576, 0.8213, 0.842, 0.7838, 0.7648, 0.4114, 0.7872, 0.4091, 0.8289, 0.3932, 0.847, 0.38, 0.8624, 0.3639, 0.8747, 0.3454, 0.8891, 0.3022, 0.6426, 0.3257, 0.6651, 0.3653, 0.6678, 0.363, 0.646, 0.3245, 0.6407, 0.302, 0.8716, 0.3437, 0.8597, 0.3617, 0.8271, 0.3902, 0.7865, 0.4057, 0.7648, 0.4079, 0.7216, 0.4006, 0.7204, 0.4039, 0.7195, 0.6882, 0.7195, 0.4608, 0.6749, 0.4608, 0.6749, 0.6882, 0.7171, 0.4137, 0.7204, 0.4039, 0.6812, 0.3814, 0.6747, 0.3895, 0.8837, 0.3501, 0.8747, 0.3454, 0.8624, 0.3639, 0.8704, 0.3701, 0.7651, 0.4217, 0.7648, 0.4114, 0.7204, 0.4039, 0.7171, 0.4137, 0.7171, 0.4137, 0.7204, 0.4039, 0.6998, 0.3944, 0.6948, 0.4035, 0.8991, 0.3047, 0.8891, 0.3022, 0.8836, 0.325, 0.8747, 0.3454, 0.8837, 0.3501, 0.7893, 0.4192, 0.7872, 0.4091, 0.7648, 0.4114, 0.7651, 0.4217, 0.6327, 0.3294, 0.6426, 0.3257, 0.637, 0.3021, 0.6261, 0.3049, 0.8126, 0.4125, 0.8088, 0.403, 0.7872, 0.4091, 0.7648, 0.4114, 0.7651, 0.4217, 0.7195, 0.6882, 0.7195, 0.4608, 0.6749, 0.4608, 0.6749, 0.6882, 0.6431, 0.3519, 0.6747, 0.3895, 0.6812, 0.3814, 0.6651, 0.3653, 0.6521, 0.3465, 0.6998, 0.3944, 0.7204, 0.4039, 0.7216, 0.4006, 0.6835, 0.3787, 0.6678, 0.363, 0.6651, 0.3653, 0.6812, 0.3814, 0.2243, 0.9671, 0.03365, 0.9671, 0.03365, 0.7764, 0.2243, 0.7764, 0.7651, 0.4217, 0.7648, 0.4114, 0.7204, 0.4039, 0.7171, 0.4137, 0.8343, 0.4019, 0.8289, 0.3932, 0.7872, 0.4091, 0.7893, 0.4192, 0.6081, 0.6882, 0.6081, 0.4608, 0.5858, 0.4608, 0.5858, 0.6882, 0.7863, 0.6882, 0.7863, 0.4608, 0.7641, 0.4608, 0.7641, 0.6882, 0.8704, 0.3701, 0.8624, 0.3639, 0.847, 0.38, 0.8289, 0.3932, 0.8343, 0.4019, 0.6327, 0.3294, 0.6426, 0.3257, 0.637, 0.3021, 0.8836, 0.325, 0.8931, 0.3281, 0.8755, 0.6882, 0.8755, 0.4608, 0.8309, 0.4608, 0.8309, 0.6882, 0.8977, 0.6882, 0.8977, 0.4608, 0.8755, 0.4608, 0.8755, 0.6882, 0.6749, 0.6882, 0.6749, 0.4608, 0.6527, 0.4608, 0.6527, 0.6882, 0.7758, 0.7395, 0.6976, 0.7551, 0.6533, 0.8213, 0.6689, 0.8995, 0.7351, 0.9438, 0.7758, 0.9438, 0.842, 0.8995, 0.8576, 0.8213, 0.842, 0.7838, 0.8977, 0.6882, 0.92, 0.6882, 0.92, 0.4608, 0.8755, 0.4608, 0.8755, 0.6882, 0.8755, 0.6882, 0.8755, 0.4608, 0.8309, 0.4608, 0.8309, 0.6882, 0.7171, 0.4137, 0.7204, 0.4039, 0.6812, 0.3814, 0.6747, 0.3895, 0.8837, 0.3501, 0.8747, 0.3454, 0.8624, 0.3639, 0.8704, 0.3701, 0.7651, 0.4217, 0.7648, 0.4114, 0.7423, 0.4096, 0.7204, 0.4039, 0.7171, 0.4137, 0.92, 0.6882, 0.92, 0.4608, 0.8755, 0.4608, 0.8755, 0.6882, 0.7893, 0.4192, 0.7872, 0.4091, 0.7648, 0.4114, 0.7651, 0.4217, 0.8126, 0.4125, 0.8538, 0.3876, 0.847, 0.38, 0.8289, 0.3932, 0.8088, 0.403, 0.8309, 0.6882, 0.8309, 0.4608, 0.7863, 0.4608, 0.7863, 0.6882, 0.6431, 0.3519, 0.6747, 0.3895, 0.6812, 0.3814, 0.6651, 0.3653, 0.6521, 0.3465, 0.8289, 0.3932, 0.8624, 0.3639, 0.8747, 0.3454, 0.8716, 0.3437, 0.8597, 0.3617, 0.8271, 0.3902, 0.7865, 0.4057, 0.7648, 0.4079, 0.7216, 0.4006, 0.6835, 0.3787, 0.6678, 0.363, 0.646, 0.3245, 0.6426, 0.3257, 0.6521, 0.3465, 0.6651, 0.3653, 0.6812, 0.3814, 0.7204, 0.4039, 0.7423, 0.4096, 0.7648, 0.4114, 0.7872, 0.4091, 0.05767, 0.2757, 0.1117, 0.2583, 0.3365, 0.2583, 0.3984, 0.2757, 0.3745, 0.2977, 0.0816, 0.2977, 0.6527, 0.6882, 0.6527, 0.4608, 0.6081, 0.4608, 0.6081, 0.6882, 0.8126, 0.4125, 0.8088, 0.403, 0.7872, 0.4091, 0.7648, 0.4114, 0.7651, 0.4217, 0.8704, 0.3701, 0.8624, 0.3639, 0.8289, 0.3932, 0.8343, 0.4019, 0.7863, 0.6882, 0.7863, 0.4608, 0.7641, 0.4608, 0.7641, 0.6882, 0.7641, 0.6882, 0.7641, 0.4608, 0.7195, 0.4608, 0.7195, 0.6882, 0.7195, 0.6882, 0.7195, 0.4608, 0.6749, 0.4608, 0.6749, 0.6882, 0.92, 0.6882, 0.92, 0.4608, 0.8755, 0.4608, 0.8755, 0.6882, 0.6749, 0.6882, 0.6749, 0.4608, 0.6527, 0.4608, 0.6527, 0.6882, 0.7171, 0.4137, 0.7204, 0.4039, 0.6812, 0.3814, 0.6747, 0.3895, 0.8309, 0.6882, 0.8309, 0.4608, 0.7863, 0.4608, 0.7863, 0.6882, 0.8704, 0.3701, 0.8624, 0.3639, 0.8289, 0.3932, 0.8343, 0.4019, 0.6431, 0.3519, 0.6521, 0.3465, 0.6426, 0.3257, 0.637, 0.3021, 0.6261, 0.3049, 0.7195, 0.6882, 0.7195, 0.4608, 0.6749, 0.4608, 0.6749, 0.6882, 0.6081, 0.6882, 0.6081, 0.4608, 0.92, 0.4608, 0.92, 0.6882, 0.8343, 0.4019, 0.8289, 0.3932, 0.7872, 0.4091, 0.7893, 0.4192, 0.7641, 0.6882, 0.7641, 0.4608, 0.7195, 0.4608, 0.7195, 0.6882, 0.8891, 0.3022, 0.6426, 0.3257, 0.646, 0.3245, 0.8803, 0.3239, 0.8716, 0.3437, 0.8747, 0.3454, 0.8836, 0.325, 0.6527, 0.6882, 0.6527, 0.4608, 0.6081, 0.4608, 0.6081, 0.6882, 0.7651, 0.4217, 0.7648, 0.4114, 0.7423, 0.4096, 0.7204, 0.4039, 0.7171, 0.4137, 0.8755, 0.6882, 0.8755, 0.4608, 0.8309, 0.4608, 0.8309, 0.6882, 0.8977, 0.6882, 0.92, 0.6882, 0.92, 0.4608, 0.8755, 0.4608, 0.8755, 0.6882, 0.8991, 0.3047, 0.8891, 0.3022, 0.8836, 0.325, 0.8747, 0.3454, 0.8837, 0.3501, 0.6431, 0.3519, 0.6747, 0.3895, 0.6812, 0.3814, 0.6651, 0.3653, 0.6521, 0.3465, 0.7758, 0.7395, 0.6976, 0.7551, 0.6533, 0.8213, 0.6689, 0.8995, 0.7351, 0.9438, 0.7758, 0.9438, 0.842, 0.8995, 0.8576, 0.8213, 0.842, 0.7838, 0.8837, 0.3501, 0.8747, 0.3454, 0.8624, 0.3639, 0.8704, 0.3701, 0.7893, 0.4192, 0.7872, 0.4091, 0.7648, 0.4114, 0.7651, 0.4217, 0.8289, 0.3932, 0.8624, 0.3639, 0.8747, 0.3454, 0.8716, 0.3437, 0.8597, 0.3617, 0.8271, 0.3902, 0.7865, 0.4057, 0.7648, 0.4079, 0.7216, 0.4006, 0.6835, 0.3787, 0.6678, 0.363, 0.646, 0.3245, 0.6426, 0.3257, 0.6521, 0.3465, 0.6651, 0.3653, 0.6812, 0.3814, 0.7204, 0.4039, 0.7423, 0.4096, 0.7648, 0.4114, 0.7872, 0.4091, 0.7863, 0.6882, 0.7863, 0.4608, 0.7641, 0.4608, 0.7641, 0.6882, 0.6749, 0.6882, 0.6749, 0.4608, 0.6527, 0.4608, 0.6527, 0.6882])
me_shortgun_ammomesh.use_remesh_preserve_volume = False
me_shortgun_ammomesh.use_remesh_preserve_attributes = False
me_shortgun_ammomesh.use_mirror_vertex_groups = False
me_shortgun_ammomesh.update()

# ---- objects
ob_shortgun_ammo = bpy.data.objects.new('shortgun_ammo', me_shortgun_ammomesh)

# ---- transforms, parenting, visibility, modifiers, constraints
ob_shortgun_ammo.location = (0.0, 0.0, 0.0)
ob_shortgun_ammo.lineart.crease_threshold = 0.0

# ---- collection membership
col_collection_1.objects.link(ob_shortgun_ammo)

# ---- scene / render settings (as saved in the file)
scene.frame_start = 1; scene.frame_end = 250; scene.frame_set(1)
scene.render.engine = 'BLENDER_EEVEE_NEXT'
scene.render.resolution_percentage = 50
scene.render.dither_intensity = 0.0
scene.cycles.use_denoising = False
scene.cycles.samples = 128
scene.cycles.sampling_pattern = 'TABULATED_SOBOL'
scene.cycles.light_sampling_threshold = 0.0
scene.cycles.use_adaptive_sampling = False
scene.cycles.use_light_tree = False
scene.cycles.blur_glossy = 0.0
scene.cycles.sample_clamp_indirect = 0.0
scene.view_settings.view_transform = 'Standard'
bpy.context.view_layer.update()

# ---- added for rendering (the .blend has no active camera and no usable light): camera, sun
cam_auto = bpy.data.cameras.new('AutoCamera')
cam_auto.lens = 50.0
cam_auto.sensor_width = 36.0
cam_auto.clip_end = 1000.0
ob_auto_camera = bpy.data.objects.new('AutoCamera', cam_auto)
scene.collection.objects.link(ob_auto_camera)
ob_auto_camera.location = (4.52466, -5.46348, 4.59207)
ob_auto_camera.rotation_euler = (1.09748, -7.21219e-08, 0.694738)
scene.camera = ob_auto_camera
light_auto_sun = bpy.data.lights.new('AutoSun', 'SUN')
light_auto_sun.energy = 3.0
light_auto_sun.angle = 0.0523599
ob_auto_sun = bpy.data.objects.new('AutoSun', light_auto_sun)
scene.collection.objects.link(ob_auto_sun)
ob_auto_sun.rotation_euler = (0.872665, 0.174533, 0.523599)
bpy.context.view_layer.update()
